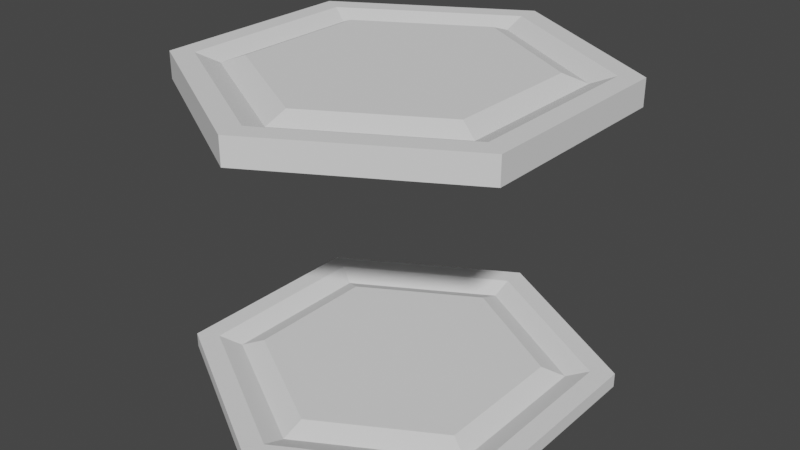 # Source: HexCellBridge.blend  (saved by Blender 3.3.6; exported with 4.5.12 LTS)
import bpy
from mathutils import Matrix  # noqa: F401  (used for matrix-valued properties, if any)

bpy.ops.wm.read_factory_settings(use_empty=True)
scene = bpy.context.scene
scene.name = 'Scene'

# ---- collections
col_collection = bpy.data.collections.new('Collection'); scene.collection.children.link(col_collection)
col_collection_001 = bpy.data.collections.new('Collection.001'); col_collection.children.link(col_collection_001)

# ---- world
world_world = bpy.data.worlds.new('World'); scene.world = world_world
world_world.use_nodes = True; world_world.node_tree.nodes.clear()
_N = world_world.node_tree.nodes; _L = world_world.node_tree.links
n0 = _N.new('ShaderNodeOutputWorld'); n0.name = 'World Output'; n0.location = (300, 300)
n1 = _N.new('ShaderNodeBackground'); n1.name = 'Background'; n1.location = (10, 300)
n1.inputs[0].default_value = (0.05088, 0.05088, 0.05088, 1.0)
_L.new(n1.outputs[0], n0.inputs[0])
n0.is_active_output = True
world_world.color = (0.05088, 0.05088, 0.05088)
world_world.use_sun_shadow = False
world_world.sun_shadow_jitter_overblur = 0.0

# ---- meshes
me_cylinder = bpy.data.meshes.new('Cylinder')
me_cylinder.from_pydata([(0.0, 1.0, 1.374), (0.0, 0.6638, 1.5), (0.866, 0.5, 1.374), (0.5749, 0.3319, 1.5), (0.866, -0.5, 1.374), (0.5749, -0.3319, 1.5), (0.0, -1.0, 1.374), (0.0, -0.6638, 1.5), (-0.866, -0.5, 1.374), (-0.5749, -0.3319, 1.5), (-0.866, 0.5, 1.374), (-0.5749, 0.3319, 1.5), (0.866, 0.5, 1.5), (0.0, 1.0, 1.5), (0.866, -0.5, 1.5), (0.0, -1.0, 1.5), (-0.866, -0.5, 1.5), (-0.866, 0.5, 1.5), (0.0, 0.8879, 1.5), (0.0, 0.7759, 1.46), (0.6719, 0.3879, 1.46), (0.769, 0.444, 1.5), (0.6719, -0.3879, 1.46), (0.769, -0.444, 1.5), (0.0, -0.7759, 1.46), (0.0, -0.8879, 1.5), (-0.6719, -0.3879, 1.46), (-0.769, -0.444, 1.5), (-0.6719, 0.3879, 1.46), (-0.769, 0.444, 1.5), (0.0, 1.0, 0.0), (0.0, 0.6638, 0.07023), (0.866, 0.5, 0.0), (0.5749, 0.3319, 0.07023), (0.866, -0.5, 0.0), (0.5749, -0.3319, 0.07023), (0.0, -1.0, 0.0), (0.0, -0.6638, 0.07023), (-0.866, -0.5, 0.0), (-0.5749, -0.3319, 0.07023), (-0.866, 0.5, 0.0), (-0.5749, 0.3319, 0.07023), (0.866, 0.5, 0.07023), (0.0, 1.0, 0.07023), (0.866, -0.5, 0.07023), (0.0, -1.0, 0.07023), (-0.866, -0.5, 0.07023), (-0.866, 0.5, 0.07023), (0.0, 0.8879, 0.07023), (0.0, 0.7759, 0.03045), (0.6719, 0.3879, 0.03045), (0.769, 0.444, 0.07023), (0.6719, -0.3879, 0.03045), (0.769, -0.444, 0.07023), (0.0, -0.7759, 0.03045), (0.0, -0.8879, 0.07023), (-0.6719, -0.3879, 0.03045), (-0.769, -0.444, 0.07023), (-0.6719, 0.3879, 0.03045), (-0.769, 0.444, 0.07023)], [], [(0, 13, 12, 2), (2, 12, 14, 4), (4, 14, 15, 6), (6, 15, 16, 8), (3, 1, 11, 9, 7, 5), (8, 16, 17, 10), (10, 17, 13, 0), (0, 2, 4, 6, 8, 10), (18, 21, 12, 13), (21, 23, 14, 12), (23, 25, 15, 14), (25, 27, 16, 15), (27, 29, 17, 16), (29, 18, 13, 17), (11, 1, 19, 28), (28, 19, 18, 29), (9, 11, 28, 26), (26, 28, 29, 27), (7, 9, 26, 24), (24, 26, 27, 25), (5, 7, 24, 22), (22, 24, 25, 23), (3, 5, 22, 20), (20, 22, 23, 21), (1, 3, 20, 19), (19, 20, 21, 18), (30, 43, 42, 32), (32, 42, 44, 34), (34, 44, 45, 36), (36, 45, 46, 38), (33, 31, 41, 39, 37, 35), (38, 46, 47, 40), (40, 47, 43, 30), (30, 32, 34, 36, 38, 40), (48, 51, 42, 43), (51, 53, 44, 42), (53, 55, 45, 44), (55, 57, 46, 45), (57, 59, 47, 46), (59, 48, 43, 47), (41, 31, 49, 58), (58, 49, 48, 59), (39, 41, 58, 56), (56, 58, 59, 57), (37, 39, 56, 54), (54, 56, 57, 55), (35, 37, 54, 52), (52, 54, 55, 53), (33, 35, 52, 50), (50, 52, 53, 51), (31, 33, 50, 49), (49, 50, 51, 48)])
_uv = me_cylinder.uv_layers.new(name='UVMap')
_uv.uv.foreach_set('vector', [1.0, 0.5, 1.0, 1.0, 0.8333, 1.0, 0.8333, 0.5, 0.8333, 0.5, 0.8333, 1.0, 0.6667, 1.0, 0.6667, 0.5, 0.6667, 0.5, 0.6667, 1.0, 0.5, 1.0, 0.5, 0.5, 0.5, 0.5, 0.5, 1.0, 0.3333, 1.0, 0.3333, 0.5, 0.388, 0.3297, 0.25, 0.4093, 0.112, 0.3297, 0.112, 0.1703, 0.25, 0.09068, 0.388, 0.1703, 0.3333, 0.5, 0.3333, 1.0, 0.1667, 1.0, 0.1667, 0.5, 0.1667, 0.5, 0.1667, 1.0, -8.941e-08, 1.0, -8.941e-08, 0.5, 0.75, 0.49, 0.9578, 0.37, 0.9578, 0.13, 0.75, 0.01, 0.5422, 0.13, 0.5422, 0.37, 0.25, 0.4631, 0.4346, 0.3566, 0.4578, 0.37, 0.25, 0.49, 0.4346, 0.3566, 0.4346, 0.1434, 0.4578, 0.13, 0.4578, 0.37, 0.4346, 0.1434, 0.25, 0.03689, 0.25, 0.01, 0.4578, 0.13, 0.25, 0.03689, 0.06545, 0.1434, 0.04215, 0.13, 0.25, 0.01, 0.06545, 0.1434, 0.06545, 0.3566, 0.04215, 0.37, 0.04215, 0.13, 0.06545, 0.3566, 0.25, 0.4631, 0.25, 0.49, 0.04215, 0.37, 0.112, 0.3297, 0.25, 0.4093, 0.25, 0.4362, 0.08874, 0.3431, 0.08874, 0.3431, 0.25, 0.4362, 0.25, 0.4631, 0.06545, 0.3566, 0.112, 0.1703, 0.112, 0.3297, 0.08874, 0.3431, 0.08874, 0.1569, 0.08874, 0.1569, 0.08874, 0.3431, 0.06545, 0.3566, 0.06545, 0.1434, 0.25, 0.09068, 0.112, 0.1703, 0.08874, 0.1569, 0.25, 0.06379, 0.25, 0.06379, 0.08874, 0.1569, 0.06545, 0.1434, 0.25, 0.03689, 0.388, 0.1703, 0.25, 0.09068, 0.25, 0.06379, 0.4113, 0.1569, 0.4113, 0.1569, 0.25, 0.06379, 0.25, 0.03689, 0.4346, 0.1434, 0.388, 0.3297, 0.388, 0.1703, 0.4113, 0.1569, 0.4113, 0.3431, 0.4113, 0.3431, 0.4113, 0.1569, 0.4346, 0.1434, 0.4346, 0.3566, 0.25, 0.4093, 0.388, 0.3297, 0.4113, 0.3431, 0.25, 0.4362, 0.25, 0.4362, 0.4113, 0.3431, 0.4346, 0.3566, 0.25, 0.4631, 1.0, 0.5, 1.0, 1.0, 0.8333, 1.0, 0.8333, 0.5, 0.8333, 0.5, 0.8333, 1.0, 0.6667, 1.0, 0.6667, 0.5, 0.6667, 0.5, 0.6667, 1.0, 0.5, 1.0, 0.5, 0.5, 0.5, 0.5, 0.5, 1.0, 0.3333, 1.0, 0.3333, 0.5, 0.388, 0.3297, 0.25, 0.4093, 0.112, 0.3297, 0.112, 0.1703, 0.25, 0.09068, 0.388, 0.1703, 0.3333, 0.5, 0.3333, 1.0, 0.1667, 1.0, 0.1667, 0.5, 0.1667, 0.5, 0.1667, 1.0, -8.941e-08, 1.0, -8.941e-08, 0.5, 0.75, 0.49, 0.9578, 0.37, 0.9578, 0.13, 0.75, 0.01, 0.5422, 0.13, 0.5422, 0.37, 0.25, 0.4631, 0.4346, 0.3566, 0.4578, 0.37, 0.25, 0.49, 0.4346, 0.3566, 0.4346, 0.1434, 0.4578, 0.13, 0.4578, 0.37, 0.4346, 0.1434, 0.25, 0.03689, 0.25, 0.01, 0.4578, 0.13, 0.25, 0.03689, 0.06545, 0.1434, 0.04215, 0.13, 0.25, 0.01, 0.06545, 0.1434, 0.06545, 0.3566, 0.04215, 0.37, 0.04215, 0.13, 0.06545, 0.3566, 0.25, 0.4631, 0.25, 0.49, 0.04215, 0.37, 0.112, 0.3297, 0.25, 0.4093, 0.25, 0.4362, 0.08874, 0.3431, 0.08874, 0.3431, 0.25, 0.4362, 0.25, 0.4631, 0.06545, 0.3566, 0.112, 0.1703, 0.112, 0.3297, 0.08874, 0.3431, 0.08874, 0.1569, 0.08874, 0.1569, 0.08874, 0.3431, 0.06545, 0.3566, 0.06545, 0.1434, 0.25, 0.09068, 0.112, 0.1703, 0.08874, 0.1569, 0.25, 0.06379, 0.25, 0.06379, 0.08874, 0.1569, 0.06545, 0.1434, 0.25, 0.03689, 0.388, 0.1703, 0.25, 0.09068, 0.25, 0.06379, 0.4113, 0.1569, 0.4113, 0.1569, 0.25, 0.06379, 0.25, 0.03689, 0.4346, 0.1434, 0.388, 0.3297, 0.388, 0.1703, 0.4113, 0.1569, 0.4113, 0.3431, 0.4113, 0.3431, 0.4113, 0.1569, 0.4346, 0.1434, 0.4346, 0.3566, 0.25, 0.4093, 0.388, 0.3297, 0.4113, 0.3431, 0.25, 0.4362, 0.25, 0.4362, 0.4113, 0.3431, 0.4346, 0.3566, 0.25, 0.4631])
me_cylinder.update()

# ---- objects
ob_cylinder = bpy.data.objects.new('Cylinder', me_cylinder)

# ---- transforms, parenting, visibility, modifiers, constraints
ob_cylinder.location = (0.0, 0.0, 0.0)

# ---- collection membership
col_collection.objects.link(ob_cylinder)

# ---- scene / render settings (as saved in the file)
scene.frame_start = 1; scene.frame_end = 250; scene.frame_set(1)
scene.render.engine = 'BLENDER_EEVEE_NEXT'
scene.cycles.sampling_pattern = 'TABULATED_SOBOL'
scene.cycles.use_light_tree = False
scene.view_settings.view_transform = 'Filmic'
bpy.context.view_layer.update()

# ---- added for rendering (the .blend has no active camera and no usable light): camera, sun
cam_auto = bpy.data.cameras.new('AutoCamera')
cam_auto.lens = 50.0
cam_auto.sensor_width = 36.0
cam_auto.clip_end = 1000.0
ob_auto_camera = bpy.data.objects.new('AutoCamera', cam_auto)
scene.collection.objects.link(ob_auto_camera)
ob_auto_camera.location = (2.81396, -3.37675, 3.00117)
ob_auto_camera.rotation_euler = (1.09748, -7.21219e-08, 0.694738)
scene.camera = ob_auto_camera
light_auto_sun = bpy.data.lights.new('AutoSun', 'SUN')
light_auto_sun.energy = 3.0
light_auto_sun.angle = 0.0523599
ob_auto_sun = bpy.data.objects.new('AutoSun', light_auto_sun)
scene.collection.objects.link(ob_auto_sun)
ob_auto_sun.rotation_euler = (0.872665, 0.174533, 0.523599)
bpy.context.view_layer.update()

